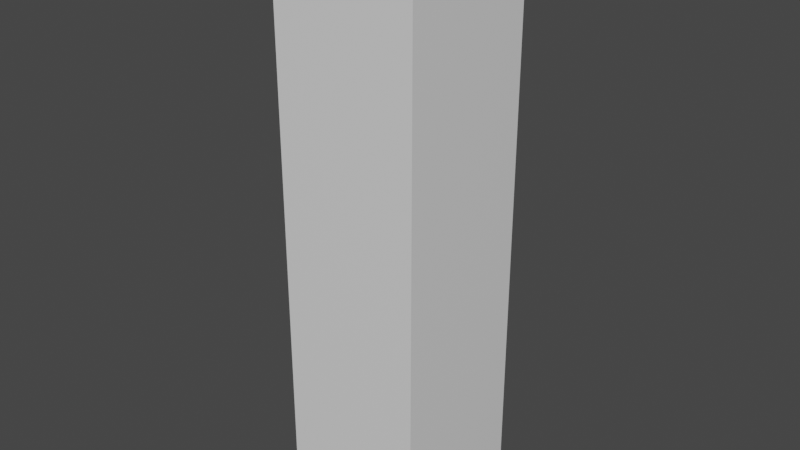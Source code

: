# Source: Pillar.blend  (saved by Blender 2.82.7; exported with 4.5.12 LTS)
import bpy
from mathutils import Matrix  # noqa: F401  (used for matrix-valued properties, if any)

bpy.ops.wm.read_factory_settings(use_empty=True)
scene = bpy.context.scene
scene.name = 'Scene'

# ---- collections
col_collection = bpy.data.collections.new('Collection'); scene.collection.children.link(col_collection)

# ---- materials (node trees are filled in below, after node groups)
mat_material = bpy.data.materials.new('Material')
mat_material.alpha_threshold = 0.0
mat_material.use_transparent_shadow = False
mat_material.line_color = (0.0, 0.0, 0.0, 1.0)

# ---- material node trees
mat_material.use_nodes = True; mat_material.node_tree.nodes.clear()
_N = mat_material.node_tree.nodes; _L = mat_material.node_tree.links
n0 = _N.new('ShaderNodeOutputMaterial'); n0.name = 'Material Output'; n0.location = (300, 300)
n1 = _N.new('ShaderNodeBsdfPrincipled'); n1.name = 'Principled BSDF'; n1.location = (10, 300)
n1.distribution = 'GGX'
n1.subsurface_method = 'BURLEY'
n1.inputs[2].default_value = 0.4
n1.inputs[3].default_value = 1.45
n1.inputs[27].default_value = (0.0, 0.0, 0.0, 1.0)
n1.inputs[28].default_value = 1.0
_L.new(n1.outputs[0], n0.inputs[0])
n0.is_active_output = True

# ---- world
world_world = bpy.data.worlds.new('World'); scene.world = world_world
world_world.use_nodes = True; world_world.node_tree.nodes.clear()
_N = world_world.node_tree.nodes; _L = world_world.node_tree.links
n0 = _N.new('ShaderNodeOutputWorld'); n0.name = 'World Output'; n0.location = (300, 300)
n1 = _N.new('ShaderNodeBackground'); n1.name = 'Background'; n1.location = (10, 300)
n1.inputs[0].default_value = (0.05088, 0.05088, 0.05088, 1.0)
_L.new(n1.outputs[0], n0.inputs[0])
n0.is_active_output = True
world_world.color = (0.05088, 0.05088, 0.05088)
world_world.use_sun_shadow = False
world_world.sun_shadow_jitter_overblur = 0.0

# ---- meshes
me_cube = bpy.data.meshes.new('Cube')
me_cube.from_pydata([(0.5, 4.0, -0.5), (0.5, -1.457e-08, -0.5), (0.5, 4.0, 0.5), (0.5, 1.457e-08, 0.5), (-0.5, 4.0, -0.5), (-0.5, -1.457e-08, -0.5), (-0.5, 4.0, 0.5), (-0.5, 1.457e-08, 0.5)], [], [(0, 4, 6, 2), (3, 2, 6, 7), (7, 6, 4, 5), (5, 1, 3, 7), (1, 0, 2, 3), (5, 4, 0, 1)])
_uv = me_cube.uv_layers.new(name='UVMap')
_uv.uv.foreach_set('vector', [0.625, 0.5, 0.875, 0.5, 0.875, 0.75, 0.625, 0.75, 0.375, 0.75, 0.625, 0.75, 0.625, 1.0, 0.375, 1.0, 0.375, 0.0, 0.625, 0.0, 0.625, 0.25, 0.375, 0.25, 0.125, 0.5, 0.375, 0.5, 0.375, 0.75, 0.125, 0.75, 0.375, 0.5, 0.625, 0.5, 0.625, 0.75, 0.375, 0.75, 0.375, 0.25, 0.625, 0.25, 0.625, 0.5, 0.375, 0.5])
me_cube.materials.append(mat_material)
me_cube.use_remesh_preserve_volume = False
me_cube.use_remesh_preserve_attributes = False
me_cube.use_mirror_vertex_groups = False
me_cube.update()

# ---- objects
ob_cube = bpy.data.objects.new('Cube', me_cube)

# ---- transforms, parenting, visibility, modifiers, constraints
ob_cube.location = (0.0, 0.0, 0.0)
ob_cube.rotation_euler = (1.571, -0.0, 0.0)
ob_cube.lock_rotations_4d = False
ob_cube.empty_display_type = 'ARROWS'
ob_cube.lineart.crease_threshold = 0.0

# ---- collection membership
col_collection.objects.link(ob_cube)

# ---- scene / render settings (as saved in the file)
scene.frame_start = 1; scene.frame_end = 250; scene.frame_set(1)
scene.render.engine = 'BLENDER_EEVEE_NEXT'
scene.cycles.use_denoising = False
scene.cycles.samples = 128
scene.cycles.sampling_pattern = 'TABULATED_SOBOL'
scene.cycles.use_adaptive_sampling = False
scene.cycles.use_light_tree = False
scene.view_settings.view_transform = 'Filmic'
bpy.context.view_layer.update()

# ---- added for rendering (the .blend has no active camera and no usable light): camera, sun
cam_auto = bpy.data.cameras.new('AutoCamera')
cam_auto.lens = 50.0
cam_auto.sensor_width = 36.0
cam_auto.clip_end = 1000.0
ob_auto_camera = bpy.data.objects.new('AutoCamera', cam_auto)
scene.collection.objects.link(ob_auto_camera)
ob_auto_camera.location = (3.9254, -4.71047, 5.14032)
ob_auto_camera.rotation_euler = (1.09748, -7.21219e-08, 0.694738)
scene.camera = ob_auto_camera
light_auto_sun = bpy.data.lights.new('AutoSun', 'SUN')
light_auto_sun.energy = 3.0
light_auto_sun.angle = 0.0523599
ob_auto_sun = bpy.data.objects.new('AutoSun', light_auto_sun)
scene.collection.objects.link(ob_auto_sun)
ob_auto_sun.rotation_euler = (0.872665, 0.174533, 0.523599)
bpy.context.view_layer.update()
